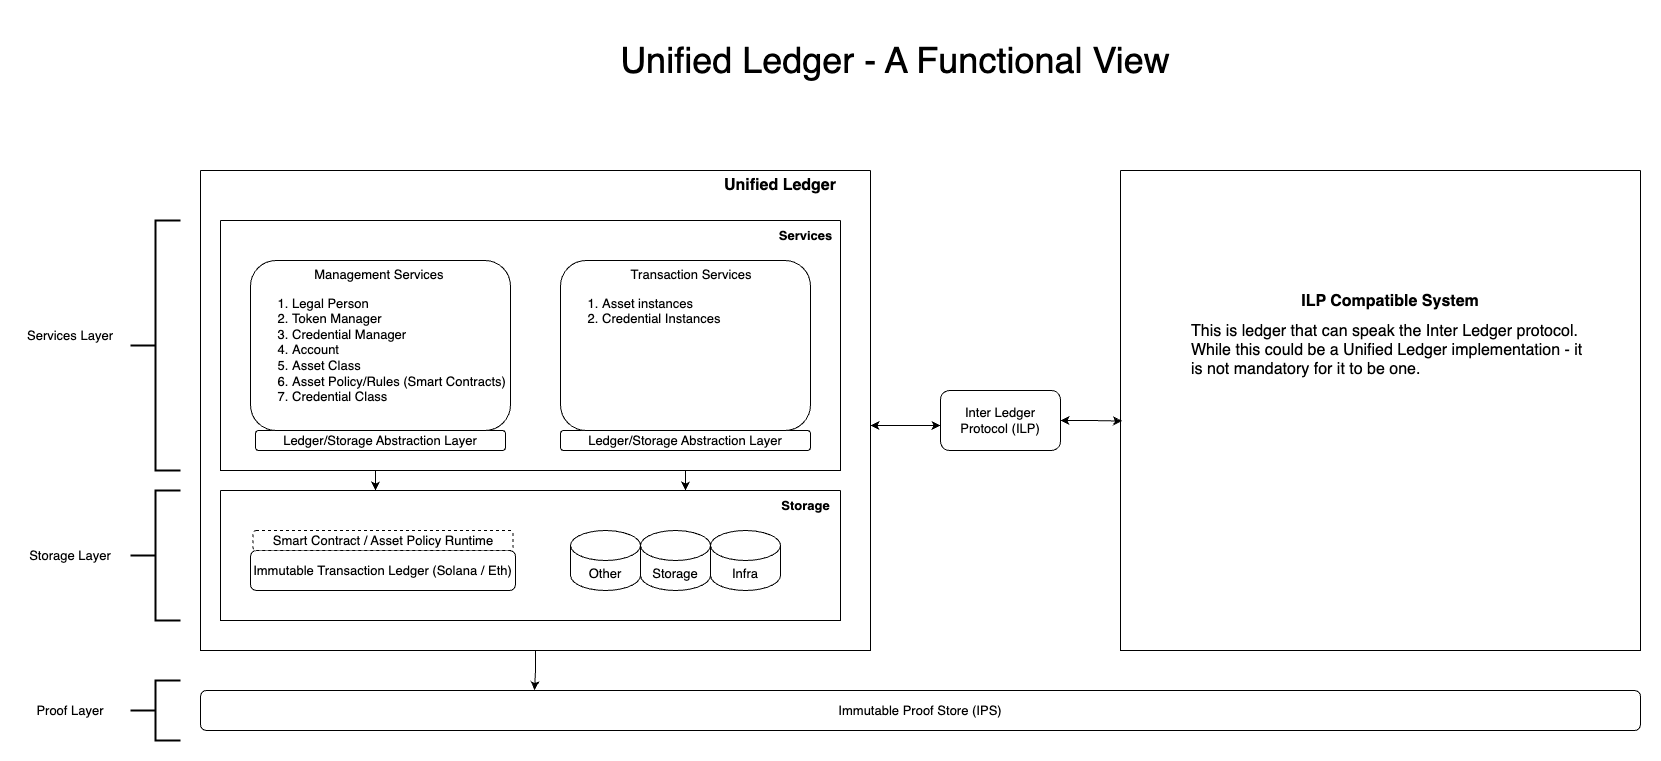

The diagram above was exported from draw.io. Its source (the exported page's mxGraphModel, read from the mxfile embedded in the PNG):
<mxGraphModel dx="6656" dy="819" grid="1" gridSize="10" guides="1" tooltips="1" connect="1" arrows="1" fold="1" page="1" pageScale="1" pageWidth="1654" pageHeight="1169" math="0" shadow="0">
  <root>
    <mxCell id="0" />
    <mxCell id="1" parent="0" />
    <mxCell id="lsYkBXHSPBzP-g1b0TeK-12" style="edgeStyle=orthogonalEdgeStyle;rounded=0;orthogonalLoop=1;jettySize=auto;html=1;startArrow=classic;startFill=1;" edge="1" parent="1" source="cspdPSTPac605wSGmyXA-2" target="lsYkBXHSPBzP-g1b0TeK-10">
      <mxGeometry relative="1" as="geometry">
        <Array as="points">
          <mxPoint x="-4045" y="505" />
          <mxPoint x="-4045" y="505" />
        </Array>
      </mxGeometry>
    </mxCell>
    <mxCell id="cspdPSTPac605wSGmyXA-2" value="" style="swimlane;startSize=0;" vertex="1" parent="1">
      <mxGeometry x="-4765" y="250" width="670" height="480" as="geometry">
        <mxRectangle x="150" y="120" width="50" height="40" as="alternateBounds" />
      </mxGeometry>
    </mxCell>
    <mxCell id="lsYkBXHSPBzP-g1b0TeK-17" value="Unified Ledger" style="text;html=1;align=center;verticalAlign=middle;whiteSpace=wrap;rounded=0;fontSize=16;fontStyle=1" vertex="1" parent="cspdPSTPac605wSGmyXA-2">
      <mxGeometry x="520" width="120" height="30" as="geometry" />
    </mxCell>
    <mxCell id="lsYkBXHSPBzP-g1b0TeK-37" value="" style="swimlane;startSize=0;" vertex="1" parent="cspdPSTPac605wSGmyXA-2">
      <mxGeometry x="20" y="320" width="620" height="130" as="geometry" />
    </mxCell>
    <mxCell id="cspdPSTPac605wSGmyXA-8" value="Immutable Transaction Ledger (Solana / Eth)" style="rounded=1;whiteSpace=wrap;html=1;fontSize=13;" vertex="1" parent="lsYkBXHSPBzP-g1b0TeK-37">
      <mxGeometry x="30" y="60" width="265" height="40" as="geometry" />
    </mxCell>
    <mxCell id="cspdPSTPac605wSGmyXA-6" value="Smart Contract / Asset Policy Runtime" style="rounded=1;whiteSpace=wrap;html=1;dashed=1;fontSize=13;" vertex="1" parent="lsYkBXHSPBzP-g1b0TeK-37">
      <mxGeometry x="32.5" y="40" width="260" height="20" as="geometry" />
    </mxCell>
    <mxCell id="lsYkBXHSPBzP-g1b0TeK-21" value="Other" style="shape=cylinder3;whiteSpace=wrap;html=1;boundedLbl=1;backgroundOutline=1;size=15;fontSize=13;" vertex="1" parent="lsYkBXHSPBzP-g1b0TeK-37">
      <mxGeometry x="350" y="40" width="70" height="60" as="geometry" />
    </mxCell>
    <mxCell id="lsYkBXHSPBzP-g1b0TeK-22" value="Storage" style="shape=cylinder3;whiteSpace=wrap;html=1;boundedLbl=1;backgroundOutline=1;size=15;fontSize=13;" vertex="1" parent="lsYkBXHSPBzP-g1b0TeK-37">
      <mxGeometry x="420" y="40" width="70" height="60" as="geometry" />
    </mxCell>
    <mxCell id="lsYkBXHSPBzP-g1b0TeK-23" value="Infra" style="shape=cylinder3;whiteSpace=wrap;html=1;boundedLbl=1;backgroundOutline=1;size=15;fontSize=13;" vertex="1" parent="lsYkBXHSPBzP-g1b0TeK-37">
      <mxGeometry x="490" y="40" width="70" height="60" as="geometry" />
    </mxCell>
    <mxCell id="lsYkBXHSPBzP-g1b0TeK-42" value="Storage" style="text;html=1;align=center;verticalAlign=middle;resizable=0;points=[];autosize=1;strokeColor=none;fillColor=none;fontStyle=1;fontSize=13;" vertex="1" parent="lsYkBXHSPBzP-g1b0TeK-37">
      <mxGeometry x="550" width="70" height="30" as="geometry" />
    </mxCell>
    <mxCell id="lsYkBXHSPBzP-g1b0TeK-49" style="edgeStyle=orthogonalEdgeStyle;rounded=0;orthogonalLoop=1;jettySize=auto;html=1;exitX=0.25;exitY=1;exitDx=0;exitDy=0;entryX=0.25;entryY=0;entryDx=0;entryDy=0;" edge="1" parent="cspdPSTPac605wSGmyXA-2" source="lsYkBXHSPBzP-g1b0TeK-43" target="lsYkBXHSPBzP-g1b0TeK-37">
      <mxGeometry relative="1" as="geometry" />
    </mxCell>
    <mxCell id="lsYkBXHSPBzP-g1b0TeK-50" style="edgeStyle=orthogonalEdgeStyle;rounded=0;orthogonalLoop=1;jettySize=auto;html=1;exitX=0.75;exitY=1;exitDx=0;exitDy=0;entryX=0.75;entryY=0;entryDx=0;entryDy=0;" edge="1" parent="cspdPSTPac605wSGmyXA-2" source="lsYkBXHSPBzP-g1b0TeK-43" target="lsYkBXHSPBzP-g1b0TeK-37">
      <mxGeometry relative="1" as="geometry" />
    </mxCell>
    <mxCell id="lsYkBXHSPBzP-g1b0TeK-43" value="" style="swimlane;startSize=0;fontSize=12;" vertex="1" parent="cspdPSTPac605wSGmyXA-2">
      <mxGeometry x="20" y="50" width="620" height="250" as="geometry" />
    </mxCell>
    <mxCell id="cspdPSTPac605wSGmyXA-9" value="Ledger/Storage Abstraction Layer" style="rounded=1;whiteSpace=wrap;html=1;fontSize=13;" vertex="1" parent="lsYkBXHSPBzP-g1b0TeK-43">
      <mxGeometry x="35" y="210" width="250" height="20" as="geometry" />
    </mxCell>
    <mxCell id="cspdPSTPac605wSGmyXA-5" value="Ledger/Storage Abstraction Layer" style="rounded=1;whiteSpace=wrap;html=1;fontSize=13;" vertex="1" parent="lsYkBXHSPBzP-g1b0TeK-43">
      <mxGeometry x="340" y="210" width="250" height="20" as="geometry" />
    </mxCell>
    <mxCell id="cspdPSTPac605wSGmyXA-3" value="&lt;div style=&quot;text-align: center; font-size: 13px;&quot;&gt;&lt;span style=&quot;background-color: initial; font-size: 13px;&quot;&gt;Management Services&lt;/span&gt;&lt;/div&gt;&lt;div style=&quot;font-size: 13px;&quot;&gt;&lt;ol style=&quot;font-size: 13px;&quot;&gt;&lt;li style=&quot;font-size: 13px;&quot;&gt;Legal Person&lt;/li&gt;&lt;li style=&quot;font-size: 13px;&quot;&gt;Token Manager&lt;/li&gt;&lt;li style=&quot;font-size: 13px;&quot;&gt;Credential Manager&lt;/li&gt;&lt;li style=&quot;font-size: 13px;&quot;&gt;Account&lt;/li&gt;&lt;li style=&quot;font-size: 13px;&quot;&gt;Asset Class&lt;/li&gt;&lt;li style=&quot;font-size: 13px;&quot;&gt;Asset Policy/Rules (Smart Contracts)&lt;/li&gt;&lt;li style=&quot;font-size: 13px;&quot;&gt;Credential Class&lt;/li&gt;&lt;/ol&gt;&lt;/div&gt;&lt;div style=&quot;font-size: 13px;&quot;&gt;&lt;br style=&quot;font-size: 13px;&quot;&gt;&lt;/div&gt;" style="rounded=1;whiteSpace=wrap;html=1;verticalAlign=top;align=left;fontSize=13;" vertex="1" parent="lsYkBXHSPBzP-g1b0TeK-43">
      <mxGeometry x="30" y="40" width="260" height="170" as="geometry" />
    </mxCell>
    <mxCell id="cspdPSTPac605wSGmyXA-4" value="&lt;div style=&quot;text-align: center; font-size: 13px;&quot;&gt;&amp;nbsp; &amp;nbsp; &amp;nbsp; &amp;nbsp; &amp;nbsp; &amp;nbsp; &amp;nbsp; &amp;nbsp; &amp;nbsp; &amp;nbsp;Transaction Services&lt;/div&gt;&lt;div style=&quot;font-size: 13px;&quot;&gt;&lt;ol style=&quot;font-size: 13px;&quot;&gt;&lt;li style=&quot;font-size: 13px;&quot;&gt;Asset instances&lt;/li&gt;&lt;li style=&quot;font-size: 13px;&quot;&gt;Credential Instances&lt;/li&gt;&lt;/ol&gt;&lt;/div&gt;" style="rounded=1;whiteSpace=wrap;html=1;align=left;verticalAlign=top;fontSize=13;" vertex="1" parent="lsYkBXHSPBzP-g1b0TeK-43">
      <mxGeometry x="340" y="40" width="250" height="170" as="geometry" />
    </mxCell>
    <mxCell id="lsYkBXHSPBzP-g1b0TeK-44" value="Services" style="text;html=1;align=center;verticalAlign=middle;resizable=0;points=[];autosize=1;strokeColor=none;fillColor=none;fontStyle=1;fontSize=13;" vertex="1" parent="lsYkBXHSPBzP-g1b0TeK-43">
      <mxGeometry x="550" width="70" height="30" as="geometry" />
    </mxCell>
    <mxCell id="lsYkBXHSPBzP-g1b0TeK-1" value="Immutable Proof Store (IPS)" style="rounded=1;whiteSpace=wrap;html=1;fontSize=13;" vertex="1" parent="1">
      <mxGeometry x="-4765" y="770" width="1440" height="40" as="geometry" />
    </mxCell>
    <mxCell id="lsYkBXHSPBzP-g1b0TeK-2" value="" style="swimlane;startSize=0;" vertex="1" parent="1">
      <mxGeometry x="-3845" y="250" width="520" height="480" as="geometry">
        <mxRectangle x="150" y="120" width="50" height="40" as="alternateBounds" />
      </mxGeometry>
    </mxCell>
    <mxCell id="lsYkBXHSPBzP-g1b0TeK-15" value="&lt;h1 style=&quot;margin-top: 0px; font-size: 16px;&quot;&gt;&lt;font style=&quot;font-size: 16px;&quot;&gt;ILP Compatible System&lt;/font&gt;&lt;/h1&gt;&lt;div style=&quot;text-align: left;&quot;&gt;&lt;font style=&quot;font-size: 16px;&quot;&gt;This is ledger that can speak the Inter Ledger protocol.&amp;nbsp; While this could be a Unified Ledger implementation - it is not mandatory for it to be one.&lt;/font&gt;&lt;/div&gt;" style="text;html=1;whiteSpace=wrap;overflow=hidden;rounded=0;align=center;" vertex="1" parent="lsYkBXHSPBzP-g1b0TeK-2">
      <mxGeometry x="70" y="115" width="400" height="130" as="geometry" />
    </mxCell>
    <mxCell id="lsYkBXHSPBzP-g1b0TeK-14" style="edgeStyle=orthogonalEdgeStyle;rounded=0;orthogonalLoop=1;jettySize=auto;html=1;entryX=0.003;entryY=0.522;entryDx=0;entryDy=0;startArrow=classic;startFill=1;entryPerimeter=0;" edge="1" parent="1" source="lsYkBXHSPBzP-g1b0TeK-10" target="lsYkBXHSPBzP-g1b0TeK-2">
      <mxGeometry relative="1" as="geometry" />
    </mxCell>
    <mxCell id="lsYkBXHSPBzP-g1b0TeK-10" value="Inter Ledger Protocol (ILP)" style="rounded=1;whiteSpace=wrap;html=1;fontSize=13;" vertex="1" parent="1">
      <mxGeometry x="-4025" y="470" width="120" height="60" as="geometry" />
    </mxCell>
    <mxCell id="lsYkBXHSPBzP-g1b0TeK-24" value="" style="strokeWidth=2;html=1;shape=mxgraph.flowchart.annotation_2;align=left;labelPosition=right;pointerEvents=1;" vertex="1" parent="1">
      <mxGeometry x="-4835" y="300" width="50" height="250" as="geometry" />
    </mxCell>
    <mxCell id="lsYkBXHSPBzP-g1b0TeK-25" value="" style="strokeWidth=2;html=1;shape=mxgraph.flowchart.annotation_2;align=left;labelPosition=right;pointerEvents=1;" vertex="1" parent="1">
      <mxGeometry x="-4835" y="570" width="50" height="130" as="geometry" />
    </mxCell>
    <mxCell id="lsYkBXHSPBzP-g1b0TeK-26" value="" style="strokeWidth=2;html=1;shape=mxgraph.flowchart.annotation_2;align=left;labelPosition=right;pointerEvents=1;" vertex="1" parent="1">
      <mxGeometry x="-4835" y="760" width="50" height="60" as="geometry" />
    </mxCell>
    <mxCell id="lsYkBXHSPBzP-g1b0TeK-27" value="Services Layer" style="text;html=1;align=center;verticalAlign=middle;whiteSpace=wrap;rounded=0;fontSize=13;" vertex="1" parent="1">
      <mxGeometry x="-4945" y="400" width="100" height="30" as="geometry" />
    </mxCell>
    <mxCell id="lsYkBXHSPBzP-g1b0TeK-28" value="Storage Layer" style="text;html=1;align=center;verticalAlign=middle;whiteSpace=wrap;rounded=0;fontSize=13;" vertex="1" parent="1">
      <mxGeometry x="-4945" y="620" width="100" height="30" as="geometry" />
    </mxCell>
    <mxCell id="lsYkBXHSPBzP-g1b0TeK-29" value="Proof Layer" style="text;html=1;align=center;verticalAlign=middle;whiteSpace=wrap;rounded=0;fontSize=13;" vertex="1" parent="1">
      <mxGeometry x="-4945" y="775" width="100" height="30" as="geometry" />
    </mxCell>
    <mxCell id="lsYkBXHSPBzP-g1b0TeK-41" style="edgeStyle=orthogonalEdgeStyle;rounded=0;orthogonalLoop=1;jettySize=auto;html=1;entryX=0.232;entryY=-0.01;entryDx=0;entryDy=0;entryPerimeter=0;" edge="1" parent="1" source="cspdPSTPac605wSGmyXA-2" target="lsYkBXHSPBzP-g1b0TeK-1">
      <mxGeometry relative="1" as="geometry" />
    </mxCell>
    <mxCell id="lsYkBXHSPBzP-g1b0TeK-51" value="&lt;font style=&quot;font-size: 36px;&quot;&gt;Unified Ledger - A Functional View&lt;/font&gt;" style="text;html=1;align=center;verticalAlign=middle;whiteSpace=wrap;rounded=0;" vertex="1" parent="1">
      <mxGeometry x="-4380" y="100" width="620" height="80" as="geometry" />
    </mxCell>
  </root>
</mxGraphModel>